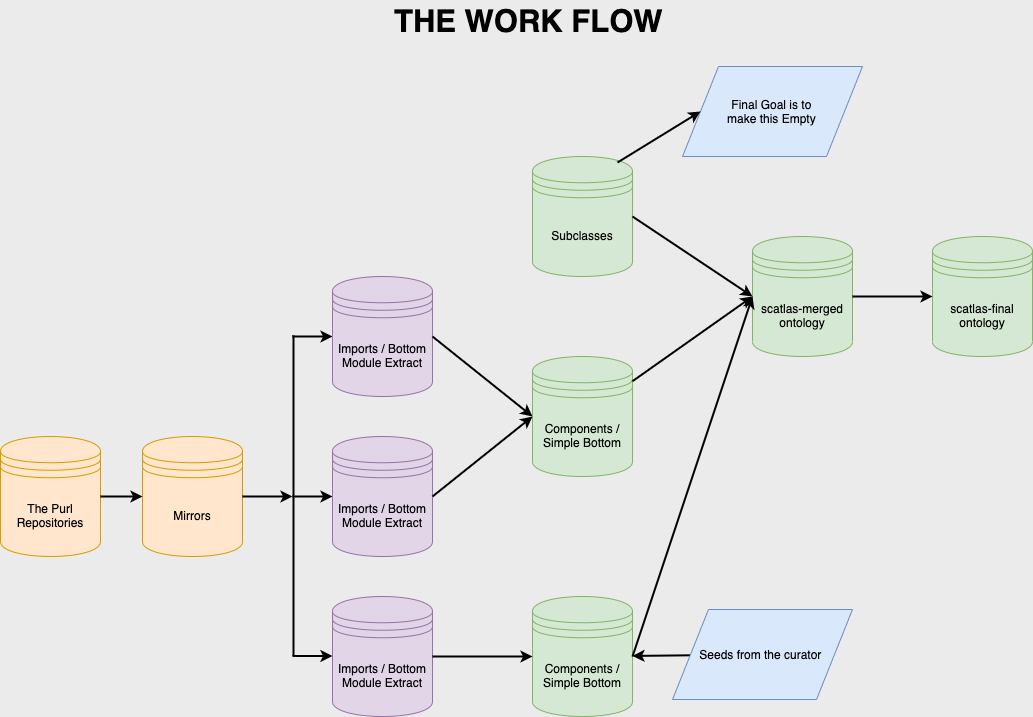

The diagram above was exported from draw.io. Its source (the exported page's mxGraphModel, read from the mxfile embedded in the PNG):
<mxGraphModel dx="1426" dy="865" grid="1" gridSize="10" guides="1" tooltips="1" connect="1" arrows="1" fold="1" page="1" pageScale="1" pageWidth="1169" pageHeight="827" background="#EBEBEB" math="0" shadow="0">
  <root>
    <mxCell id="0" />
    <mxCell id="1" parent="0" />
    <mxCell id="tO6wloYGO0JAXmtbKGKD-44" value="&lt;b&gt;&lt;font style=&quot;font-size: 31px&quot;&gt;THE WORK FLOW&amp;nbsp;&lt;/font&gt;&lt;/b&gt;" style="text;html=1;resizable=0;points=[];autosize=1;align=left;verticalAlign=top;spacingTop=-4;" vertex="1" parent="1">
      <mxGeometry x="460" y="50" width="290" height="20" as="geometry" />
    </mxCell>
    <mxCell id="tO6wloYGO0JAXmtbKGKD-45" value="" style="group;" vertex="1" connectable="0" parent="1">
      <mxGeometry x="68" y="116" width="1032" height="650" as="geometry" />
    </mxCell>
    <mxCell id="tO6wloYGO0JAXmtbKGKD-1" value="Mirrors" style="shape=datastore;whiteSpace=wrap;html=1;fillColor=#ffe6cc;strokeColor=#d79b00;" vertex="1" parent="tO6wloYGO0JAXmtbKGKD-45">
      <mxGeometry x="142" y="370" width="100" height="120" as="geometry" />
    </mxCell>
    <mxCell id="tO6wloYGO0JAXmtbKGKD-2" value="The Purl Repositories" style="shape=datastore;whiteSpace=wrap;html=1;fillColor=#ffe6cc;strokeColor=#d79b00;" vertex="1" parent="tO6wloYGO0JAXmtbKGKD-45">
      <mxGeometry y="370" width="100" height="120" as="geometry" />
    </mxCell>
    <mxCell id="tO6wloYGO0JAXmtbKGKD-5" value="" style="endArrow=classic;html=1;strokeWidth=2;" edge="1" parent="tO6wloYGO0JAXmtbKGKD-45" source="tO6wloYGO0JAXmtbKGKD-2" target="tO6wloYGO0JAXmtbKGKD-1">
      <mxGeometry width="50" height="50" relative="1" as="geometry">
        <mxPoint x="117" y="430" as="sourcePoint" />
        <mxPoint x="139" y="430" as="targetPoint" />
      </mxGeometry>
    </mxCell>
    <mxCell id="tO6wloYGO0JAXmtbKGKD-12" value="" style="edgeStyle=none;rounded=0;orthogonalLoop=1;jettySize=auto;html=1;strokeWidth=2;entryX=0;entryY=0.5;entryDx=0;entryDy=0;" edge="1" parent="tO6wloYGO0JAXmtbKGKD-45" target="tO6wloYGO0JAXmtbKGKD-6">
      <mxGeometry relative="1" as="geometry">
        <mxPoint x="292" y="270" as="sourcePoint" />
        <mxPoint x="332" y="269" as="targetPoint" />
        <Array as="points" />
      </mxGeometry>
    </mxCell>
    <mxCell id="tO6wloYGO0JAXmtbKGKD-6" value="Imports / Bottom Module Extract" style="shape=datastore;whiteSpace=wrap;html=1;fillColor=#e1d5e7;strokeColor=#9673a6;" vertex="1" parent="tO6wloYGO0JAXmtbKGKD-45">
      <mxGeometry x="332" y="210" width="100" height="120" as="geometry" />
    </mxCell>
    <mxCell id="tO6wloYGO0JAXmtbKGKD-7" value="Imports / Bottom Module Extract" style="shape=datastore;whiteSpace=wrap;html=1;fillColor=#e1d5e7;strokeColor=#9673a6;" vertex="1" parent="tO6wloYGO0JAXmtbKGKD-45">
      <mxGeometry x="332" y="370" width="100" height="120" as="geometry" />
    </mxCell>
    <mxCell id="tO6wloYGO0JAXmtbKGKD-8" value="Imports / Bottom Module Extract" style="shape=datastore;whiteSpace=wrap;html=1;fillColor=#e1d5e7;strokeColor=#9673a6;" vertex="1" parent="tO6wloYGO0JAXmtbKGKD-45">
      <mxGeometry x="332" y="530" width="100" height="120" as="geometry" />
    </mxCell>
    <mxCell id="tO6wloYGO0JAXmtbKGKD-10" value="" style="endArrow=none;html=1;strokeWidth=2;" edge="1" parent="tO6wloYGO0JAXmtbKGKD-45">
      <mxGeometry width="50" height="50" relative="1" as="geometry">
        <mxPoint x="293" y="589" as="sourcePoint" />
        <mxPoint x="293" y="269" as="targetPoint" />
      </mxGeometry>
    </mxCell>
    <mxCell id="tO6wloYGO0JAXmtbKGKD-13" value="" style="edgeStyle=none;rounded=0;orthogonalLoop=1;jettySize=auto;html=1;strokeWidth=2;entryX=0;entryY=0.5;entryDx=0;entryDy=0;" edge="1" parent="tO6wloYGO0JAXmtbKGKD-45">
      <mxGeometry relative="1" as="geometry">
        <mxPoint x="292" y="430" as="sourcePoint" />
        <mxPoint x="332" y="430" as="targetPoint" />
        <Array as="points">
          <mxPoint x="302" y="430" />
        </Array>
      </mxGeometry>
    </mxCell>
    <mxCell id="tO6wloYGO0JAXmtbKGKD-16" value="" style="edgeStyle=none;rounded=0;orthogonalLoop=1;jettySize=auto;html=1;strokeWidth=2;entryX=0;entryY=0.5;entryDx=0;entryDy=0;" edge="1" parent="tO6wloYGO0JAXmtbKGKD-45">
      <mxGeometry relative="1" as="geometry">
        <mxPoint x="292" y="589.5" as="sourcePoint" />
        <mxPoint x="332" y="589.5" as="targetPoint" />
        <Array as="points">
          <mxPoint x="302" y="589.5" />
        </Array>
      </mxGeometry>
    </mxCell>
    <mxCell id="tO6wloYGO0JAXmtbKGKD-17" value="" style="edgeStyle=none;rounded=0;orthogonalLoop=1;jettySize=auto;html=1;strokeWidth=2;" edge="1" parent="tO6wloYGO0JAXmtbKGKD-45">
      <mxGeometry relative="1" as="geometry">
        <mxPoint x="242" y="430" as="sourcePoint" />
        <mxPoint x="292" y="430" as="targetPoint" />
        <Array as="points">
          <mxPoint x="252" y="430" />
        </Array>
      </mxGeometry>
    </mxCell>
    <mxCell id="tO6wloYGO0JAXmtbKGKD-21" value="" style="edgeStyle=none;rounded=0;orthogonalLoop=1;jettySize=auto;html=1;strokeWidth=2;entryX=0;entryY=0.5;entryDx=0;entryDy=0;exitX=1;exitY=0.5;exitDx=0;exitDy=0;" edge="1" parent="tO6wloYGO0JAXmtbKGKD-45" target="tO6wloYGO0JAXmtbKGKD-22" source="tO6wloYGO0JAXmtbKGKD-6">
      <mxGeometry relative="1" as="geometry">
        <mxPoint x="482" y="270" as="sourcePoint" />
        <mxPoint x="522" y="269" as="targetPoint" />
        <Array as="points" />
      </mxGeometry>
    </mxCell>
    <mxCell id="tO6wloYGO0JAXmtbKGKD-22" value="Components / Simple Bottom" style="shape=datastore;whiteSpace=wrap;html=1;fillColor=#d5e8d4;strokeColor=#82b366;" vertex="1" parent="tO6wloYGO0JAXmtbKGKD-45">
      <mxGeometry x="532" y="290" width="100" height="120" as="geometry" />
    </mxCell>
    <mxCell id="tO6wloYGO0JAXmtbKGKD-24" value="Components / Simple Bottom" style="shape=datastore;whiteSpace=wrap;html=1;fillColor=#d5e8d4;strokeColor=#82b366;" vertex="1" parent="tO6wloYGO0JAXmtbKGKD-45">
      <mxGeometry x="532" y="530" width="100" height="120" as="geometry" />
    </mxCell>
    <mxCell id="tO6wloYGO0JAXmtbKGKD-28" value="" style="edgeStyle=none;rounded=0;orthogonalLoop=1;jettySize=auto;html=1;strokeWidth=2;entryX=0;entryY=0.5;entryDx=0;entryDy=0;" edge="1" parent="tO6wloYGO0JAXmtbKGKD-45" target="tO6wloYGO0JAXmtbKGKD-22">
      <mxGeometry relative="1" as="geometry">
        <mxPoint x="432" y="430" as="sourcePoint" />
        <mxPoint x="482" y="430" as="targetPoint" />
        <Array as="points" />
      </mxGeometry>
    </mxCell>
    <mxCell id="tO6wloYGO0JAXmtbKGKD-29" value="" style="edgeStyle=none;rounded=0;orthogonalLoop=1;jettySize=auto;html=1;strokeWidth=2;entryX=0;entryY=0.5;entryDx=0;entryDy=0;exitX=1;exitY=0.5;exitDx=0;exitDy=0;" edge="1" parent="tO6wloYGO0JAXmtbKGKD-45" source="tO6wloYGO0JAXmtbKGKD-8" target="tO6wloYGO0JAXmtbKGKD-24">
      <mxGeometry relative="1" as="geometry">
        <mxPoint x="432" y="590" as="sourcePoint" />
        <mxPoint x="522" y="589.04" as="targetPoint" />
        <Array as="points" />
      </mxGeometry>
    </mxCell>
    <mxCell id="tO6wloYGO0JAXmtbKGKD-31" value="scatlas-merged ontology" style="shape=datastore;whiteSpace=wrap;html=1;fillColor=#d5e8d4;strokeColor=#82b366;" vertex="1" parent="tO6wloYGO0JAXmtbKGKD-45">
      <mxGeometry x="752" y="170" width="100" height="120" as="geometry" />
    </mxCell>
    <mxCell id="tO6wloYGO0JAXmtbKGKD-32" style="edgeStyle=none;rounded=0;orthogonalLoop=1;jettySize=auto;html=1;entryX=0;entryY=0.5;entryDx=0;entryDy=0;strokeWidth=2;" edge="1" parent="tO6wloYGO0JAXmtbKGKD-45" source="tO6wloYGO0JAXmtbKGKD-22" target="tO6wloYGO0JAXmtbKGKD-31">
      <mxGeometry relative="1" as="geometry" />
    </mxCell>
    <mxCell id="tO6wloYGO0JAXmtbKGKD-33" value="Subclasses" style="shape=datastore;whiteSpace=wrap;html=1;fillColor=#d5e8d4;strokeColor=#82b366;" vertex="1" parent="tO6wloYGO0JAXmtbKGKD-45">
      <mxGeometry x="532" y="90" width="100" height="120" as="geometry" />
    </mxCell>
    <mxCell id="tO6wloYGO0JAXmtbKGKD-34" style="edgeStyle=none;rounded=0;orthogonalLoop=1;jettySize=auto;html=1;strokeWidth=2;exitX=1;exitY=0.5;exitDx=0;exitDy=0;entryX=0;entryY=0.5;entryDx=0;entryDy=0;" edge="1" parent="tO6wloYGO0JAXmtbKGKD-45" source="tO6wloYGO0JAXmtbKGKD-33" target="tO6wloYGO0JAXmtbKGKD-31">
      <mxGeometry relative="1" as="geometry">
        <mxPoint x="642" y="360" as="sourcePoint" />
        <mxPoint x="752" y="350" as="targetPoint" />
      </mxGeometry>
    </mxCell>
    <mxCell id="tO6wloYGO0JAXmtbKGKD-35" style="edgeStyle=none;rounded=0;orthogonalLoop=1;jettySize=auto;html=1;strokeWidth=2;exitX=1;exitY=0.5;exitDx=0;exitDy=0;" edge="1" parent="tO6wloYGO0JAXmtbKGKD-45" source="tO6wloYGO0JAXmtbKGKD-24">
      <mxGeometry relative="1" as="geometry">
        <mxPoint x="642" y="324.7058823529412" as="sourcePoint" />
        <mxPoint x="752" y="230" as="targetPoint" />
      </mxGeometry>
    </mxCell>
    <mxCell id="tO6wloYGO0JAXmtbKGKD-36" value="scatlas-final ontology" style="shape=datastore;whiteSpace=wrap;html=1;fillColor=#d5e8d4;strokeColor=#82b366;" vertex="1" parent="tO6wloYGO0JAXmtbKGKD-45">
      <mxGeometry x="932" y="170" width="100" height="120" as="geometry" />
    </mxCell>
    <mxCell id="tO6wloYGO0JAXmtbKGKD-37" style="edgeStyle=none;rounded=0;orthogonalLoop=1;jettySize=auto;html=1;entryX=0;entryY=0.5;entryDx=0;entryDy=0;strokeWidth=2;exitX=1;exitY=0.5;exitDx=0;exitDy=0;" edge="1" parent="tO6wloYGO0JAXmtbKGKD-45" source="tO6wloYGO0JAXmtbKGKD-31" target="tO6wloYGO0JAXmtbKGKD-36">
      <mxGeometry relative="1" as="geometry">
        <mxPoint x="852" y="234.70588235294122" as="sourcePoint" />
        <mxPoint x="972" y="150" as="targetPoint" />
      </mxGeometry>
    </mxCell>
    <mxCell id="tO6wloYGO0JAXmtbKGKD-38" value="Final Goal is to &lt;br&gt;make this Empty&amp;nbsp;" style="shape=parallelogram;perimeter=parallelogramPerimeter;whiteSpace=wrap;html=1;strokeColor=#6c8ebf;fillColor=#dae8fc;" vertex="1" parent="tO6wloYGO0JAXmtbKGKD-45">
      <mxGeometry x="682" width="180" height="90" as="geometry" />
    </mxCell>
    <mxCell id="tO6wloYGO0JAXmtbKGKD-39" style="edgeStyle=none;rounded=0;orthogonalLoop=1;jettySize=auto;html=1;exitX=0.85;exitY=0.05;exitDx=0;exitDy=0;exitPerimeter=0;entryX=0;entryY=0.5;entryDx=0;entryDy=0;strokeWidth=2;" edge="1" parent="tO6wloYGO0JAXmtbKGKD-45" source="tO6wloYGO0JAXmtbKGKD-33" target="tO6wloYGO0JAXmtbKGKD-38">
      <mxGeometry relative="1" as="geometry" />
    </mxCell>
    <mxCell id="tO6wloYGO0JAXmtbKGKD-43" value="" style="edgeStyle=none;rounded=0;orthogonalLoop=1;jettySize=auto;html=1;strokeWidth=2;" edge="1" parent="tO6wloYGO0JAXmtbKGKD-45" source="tO6wloYGO0JAXmtbKGKD-40" target="tO6wloYGO0JAXmtbKGKD-24">
      <mxGeometry relative="1" as="geometry" />
    </mxCell>
    <mxCell id="tO6wloYGO0JAXmtbKGKD-40" value="Seeds from the curator&amp;nbsp;" style="shape=parallelogram;perimeter=parallelogramPerimeter;whiteSpace=wrap;html=1;strokeColor=#6c8ebf;fillColor=#dae8fc;" vertex="1" parent="tO6wloYGO0JAXmtbKGKD-45">
      <mxGeometry x="672" y="543" width="180" height="90" as="geometry" />
    </mxCell>
  </root>
</mxGraphModel>